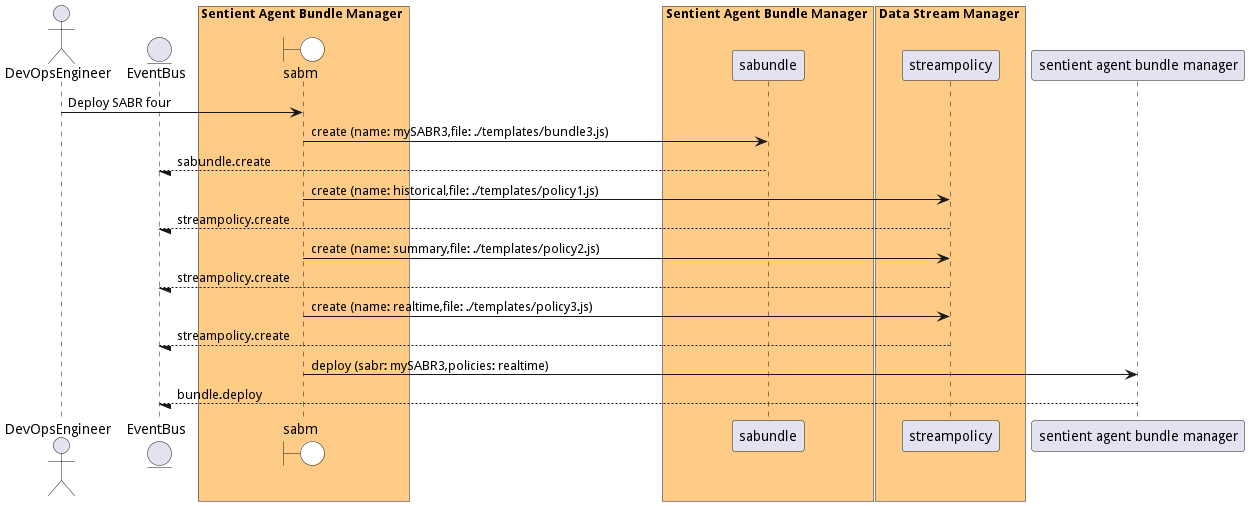

The diagram above was rendered by PlantUML. Its source (embedded in the PNG):
@startuml

actor "DevOpsEngineer"


entity EventBus

box Sentient Agent Bundle Manager #ffcc88
    boundary sabm #white
end box


box Sentient Agent Bundle Manager #ffcc88
            participant sabundle
    end box

box Data Stream Manager #ffcc88
            participant streampolicy
    end box


"DevOpsEngineer" -> sabm: Deploy SABR four

    sabm -> "sabundle": create (name: mySABR3,file: ./templates/bundle3.js)

    "sabundle" --/ EventBus: sabundle.create

    sabm -> "streampolicy": create (name: historical,file: ./templates/policy1.js)

    "streampolicy" --/ EventBus: streampolicy.create

    sabm -> "streampolicy": create (name: summary,file: ./templates/policy2.js)

    "streampolicy" --/ EventBus: streampolicy.create

    sabm -> "streampolicy": create (name: realtime,file: ./templates/policy3.js)

    "streampolicy" --/ EventBus: streampolicy.create

    sabm -> "sentient agent bundle manager": deploy (sabr: mySABR3,policies: realtime)

    "sentient agent bundle manager" --/ EventBus: bundle.deploy



@enduml